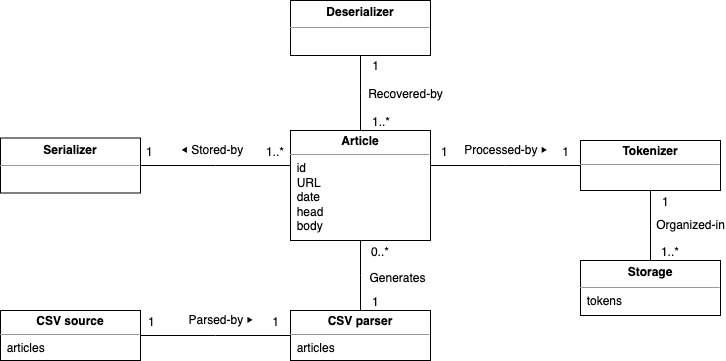

The diagram above was exported from draw.io. Its source (the exported page's mxGraphModel, read from the mxfile embedded in the PNG):
<mxGraphModel dx="933" dy="605" grid="1" gridSize="10" guides="1" tooltips="1" connect="1" arrows="1" fold="1" page="1" pageScale="1" pageWidth="1169" pageHeight="827" math="0" shadow="0">
  <root>
    <mxCell id="0" />
    <mxCell id="1" parent="0" />
    <mxCell id="-4vOKMfVjCXLHoQmrjtt-1" value="&lt;p style=&quot;margin: 4px 0px 0px; text-align: center; line-height: 120%;&quot;&gt;&lt;b&gt;Article&lt;/b&gt;&lt;/p&gt;&lt;hr size=&quot;1&quot;&gt;&amp;nbsp; id&lt;br&gt;&amp;nbsp; URL&lt;br&gt;&amp;nbsp; date&lt;br style=&quot;border-color: var(--border-color);&quot;&gt;&amp;nbsp; head&lt;br&gt;&amp;nbsp; body" style="verticalAlign=top;align=left;overflow=fill;fontSize=12;fontFamily=Helvetica;html=1;whiteSpace=wrap;" parent="1" vertex="1">
      <mxGeometry x="360" y="160" width="140" height="110" as="geometry" />
    </mxCell>
    <mxCell id="-4vOKMfVjCXLHoQmrjtt-2" value="&lt;p style=&quot;margin: 4px 0px 0px; text-align: center; line-height: 140%;&quot;&gt;&lt;b&gt;Storage&lt;/b&gt;&lt;/p&gt;&lt;hr size=&quot;1&quot;&gt;&amp;nbsp; tokens" style="verticalAlign=top;align=left;overflow=fill;fontSize=12;fontFamily=Helvetica;html=1;whiteSpace=wrap;" parent="1" vertex="1">
      <mxGeometry x="650" y="290" width="140" height="55" as="geometry" />
    </mxCell>
    <mxCell id="-4vOKMfVjCXLHoQmrjtt-3" value="" style="endArrow=none;shadow=0;strokeWidth=1;rounded=0;endFill=0;edgeStyle=elbowEdgeStyle;elbow=vertical;" parent="1" source="-4vOKMfVjCXLHoQmrjtt-13" target="-4vOKMfVjCXLHoQmrjtt-2" edge="1">
      <mxGeometry x="0.5" y="41" relative="1" as="geometry">
        <mxPoint x="690" y="230" as="sourcePoint" />
        <mxPoint x="640" y="195" as="targetPoint" />
        <mxPoint x="-40" y="32" as="offset" />
      </mxGeometry>
    </mxCell>
    <mxCell id="-4vOKMfVjCXLHoQmrjtt-4" value="1" style="resizable=0;align=left;verticalAlign=bottom;labelBackgroundColor=none;fontSize=12;" parent="-4vOKMfVjCXLHoQmrjtt-3" connectable="0" vertex="1">
      <mxGeometry x="-1" relative="1" as="geometry">
        <mxPoint x="10" y="20" as="offset" />
      </mxGeometry>
    </mxCell>
    <mxCell id="-4vOKMfVjCXLHoQmrjtt-5" value="1..*" style="resizable=0;align=right;verticalAlign=bottom;labelBackgroundColor=none;fontSize=12;" parent="-4vOKMfVjCXLHoQmrjtt-3" connectable="0" vertex="1">
      <mxGeometry x="1" relative="1" as="geometry">
        <mxPoint x="30" as="offset" />
      </mxGeometry>
    </mxCell>
    <mxCell id="-4vOKMfVjCXLHoQmrjtt-6" value="Organized-in" style="text;html=1;resizable=0;points=[];;align=center;verticalAlign=middle;labelBackgroundColor=none;rounded=0;shadow=0;strokeWidth=1;fontSize=12;" parent="-4vOKMfVjCXLHoQmrjtt-3" vertex="1" connectable="0">
      <mxGeometry x="0.5" y="49" relative="1" as="geometry">
        <mxPoint x="-9" y="-18" as="offset" />
      </mxGeometry>
    </mxCell>
    <mxCell id="-4vOKMfVjCXLHoQmrjtt-7" value="&lt;p style=&quot;margin: 4px 0px 0px; text-align: center; line-height: 120%;&quot;&gt;&lt;b&gt;CSV source&lt;/b&gt;&lt;/p&gt;&lt;hr size=&quot;1&quot;&gt;&amp;nbsp; articles" style="verticalAlign=top;align=left;overflow=fill;fontSize=12;fontFamily=Helvetica;html=1;whiteSpace=wrap;" parent="1" vertex="1">
      <mxGeometry x="70" y="340" width="140" height="50" as="geometry" />
    </mxCell>
    <mxCell id="-4vOKMfVjCXLHoQmrjtt-8" value="&lt;p style=&quot;margin: 4px 0px 0px; text-align: center; line-height: 120%;&quot;&gt;&lt;b&gt;CSV parser&lt;/b&gt;&lt;/p&gt;&lt;hr size=&quot;1&quot;&gt;&amp;nbsp; articles" style="verticalAlign=top;align=left;overflow=fill;fontSize=12;fontFamily=Helvetica;html=1;whiteSpace=wrap;" parent="1" vertex="1">
      <mxGeometry x="360" y="340" width="140" height="50" as="geometry" />
    </mxCell>
    <mxCell id="-4vOKMfVjCXLHoQmrjtt-9" value="" style="endArrow=none;shadow=0;strokeWidth=1;rounded=0;endFill=0;edgeStyle=elbowEdgeStyle;elbow=vertical;" parent="1" source="-4vOKMfVjCXLHoQmrjtt-8" target="-4vOKMfVjCXLHoQmrjtt-1" edge="1">
      <mxGeometry x="0.5" y="41" relative="1" as="geometry">
        <mxPoint x="555" y="390" as="sourcePoint" />
        <mxPoint x="555" y="270" as="targetPoint" />
        <mxPoint x="-40" y="32" as="offset" />
      </mxGeometry>
    </mxCell>
    <mxCell id="-4vOKMfVjCXLHoQmrjtt-10" value="1" style="resizable=0;align=left;verticalAlign=bottom;labelBackgroundColor=none;fontSize=12;" parent="-4vOKMfVjCXLHoQmrjtt-9" connectable="0" vertex="1">
      <mxGeometry x="-1" relative="1" as="geometry">
        <mxPoint x="10" as="offset" />
      </mxGeometry>
    </mxCell>
    <mxCell id="-4vOKMfVjCXLHoQmrjtt-11" value="0..*" style="resizable=0;align=right;verticalAlign=bottom;labelBackgroundColor=none;fontSize=12;" parent="-4vOKMfVjCXLHoQmrjtt-9" connectable="0" vertex="1">
      <mxGeometry x="1" relative="1" as="geometry">
        <mxPoint x="30" y="20" as="offset" />
      </mxGeometry>
    </mxCell>
    <mxCell id="-4vOKMfVjCXLHoQmrjtt-12" value="Generates" style="text;html=1;resizable=0;points=[];;align=center;verticalAlign=middle;labelBackgroundColor=none;rounded=0;shadow=0;strokeWidth=1;fontSize=12;" parent="-4vOKMfVjCXLHoQmrjtt-9" vertex="1" connectable="0">
      <mxGeometry x="0.5" y="49" relative="1" as="geometry">
        <mxPoint x="86" y="20" as="offset" />
      </mxGeometry>
    </mxCell>
    <mxCell id="-4vOKMfVjCXLHoQmrjtt-13" value="&lt;p style=&quot;margin: 4px 0px 0px; text-align: center; line-height: 120%;&quot;&gt;&lt;b&gt;Tokenizer&lt;/b&gt;&lt;/p&gt;&lt;hr size=&quot;1&quot;&gt;&amp;nbsp;&amp;nbsp;" style="verticalAlign=top;align=left;overflow=fill;fontSize=12;fontFamily=Helvetica;html=1;whiteSpace=wrap;" parent="1" vertex="1">
      <mxGeometry x="650" y="170" width="140" height="50" as="geometry" />
    </mxCell>
    <mxCell id="-4vOKMfVjCXLHoQmrjtt-14" value="" style="endArrow=none;shadow=0;strokeWidth=1;rounded=0;endFill=0;edgeStyle=elbowEdgeStyle;elbow=vertical;" parent="1" source="-4vOKMfVjCXLHoQmrjtt-7" target="-4vOKMfVjCXLHoQmrjtt-8" edge="1">
      <mxGeometry x="0.5" y="41" relative="1" as="geometry">
        <mxPoint x="450" y="450" as="sourcePoint" />
        <mxPoint x="450" y="370" as="targetPoint" />
        <mxPoint x="-40" y="32" as="offset" />
      </mxGeometry>
    </mxCell>
    <mxCell id="-4vOKMfVjCXLHoQmrjtt-15" value="1" style="resizable=0;align=left;verticalAlign=bottom;labelBackgroundColor=none;fontSize=12;" parent="-4vOKMfVjCXLHoQmrjtt-14" connectable="0" vertex="1">
      <mxGeometry x="-1" relative="1" as="geometry">
        <mxPoint x="6" y="-5" as="offset" />
      </mxGeometry>
    </mxCell>
    <mxCell id="-4vOKMfVjCXLHoQmrjtt-16" value="1" style="resizable=0;align=right;verticalAlign=bottom;labelBackgroundColor=none;fontSize=12;" parent="-4vOKMfVjCXLHoQmrjtt-14" connectable="0" vertex="1">
      <mxGeometry x="1" relative="1" as="geometry">
        <mxPoint x="-10" y="-5" as="offset" />
      </mxGeometry>
    </mxCell>
    <mxCell id="-4vOKMfVjCXLHoQmrjtt-17" value="Parsed-by&amp;nbsp;⏵" style="text;html=1;resizable=0;points=[];;align=center;verticalAlign=middle;labelBackgroundColor=none;rounded=0;shadow=0;strokeWidth=1;fontSize=12;" parent="-4vOKMfVjCXLHoQmrjtt-14" vertex="1" connectable="0">
      <mxGeometry x="0.5" y="49" relative="1" as="geometry">
        <mxPoint x="-33" y="34" as="offset" />
      </mxGeometry>
    </mxCell>
    <mxCell id="-4vOKMfVjCXLHoQmrjtt-18" value="&lt;p style=&quot;margin: 4px 0px 0px; text-align: center; line-height: 140%;&quot;&gt;&lt;b&gt;Serializer&lt;/b&gt;&lt;/p&gt;&lt;hr size=&quot;1&quot;&gt;&amp;nbsp;&amp;nbsp;" style="verticalAlign=top;align=left;overflow=fill;fontSize=12;fontFamily=Helvetica;html=1;whiteSpace=wrap;" parent="1" vertex="1">
      <mxGeometry x="70" y="167.5" width="140" height="55" as="geometry" />
    </mxCell>
    <mxCell id="-4vOKMfVjCXLHoQmrjtt-19" value="" style="endArrow=none;shadow=0;strokeWidth=1;rounded=0;endFill=0;edgeStyle=elbowEdgeStyle;elbow=vertical;" parent="1" source="-4vOKMfVjCXLHoQmrjtt-18" target="-4vOKMfVjCXLHoQmrjtt-1" edge="1">
      <mxGeometry x="0.5" y="41" relative="1" as="geometry">
        <mxPoint x="160" y="270.17" as="sourcePoint" />
        <mxPoint x="320" y="270.17" as="targetPoint" />
        <mxPoint x="-40" y="32" as="offset" />
      </mxGeometry>
    </mxCell>
    <mxCell id="-4vOKMfVjCXLHoQmrjtt-20" value="1" style="resizable=0;align=left;verticalAlign=bottom;labelBackgroundColor=none;fontSize=12;" parent="-4vOKMfVjCXLHoQmrjtt-19" connectable="0" vertex="1">
      <mxGeometry x="-1" relative="1" as="geometry">
        <mxPoint x="4" y="-5" as="offset" />
      </mxGeometry>
    </mxCell>
    <mxCell id="-4vOKMfVjCXLHoQmrjtt-21" value="1..*" style="resizable=0;align=right;verticalAlign=bottom;labelBackgroundColor=none;fontSize=12;" parent="-4vOKMfVjCXLHoQmrjtt-19" connectable="0" vertex="1">
      <mxGeometry x="1" relative="1" as="geometry">
        <mxPoint x="-5" y="-5" as="offset" />
      </mxGeometry>
    </mxCell>
    <mxCell id="-4vOKMfVjCXLHoQmrjtt-22" value="⏴ Stored-by" style="text;html=1;resizable=0;points=[];;align=center;verticalAlign=middle;labelBackgroundColor=none;rounded=0;shadow=0;strokeWidth=1;fontSize=12;" parent="-4vOKMfVjCXLHoQmrjtt-19" vertex="1" connectable="0">
      <mxGeometry x="0.5" y="49" relative="1" as="geometry">
        <mxPoint x="-41" y="34" as="offset" />
      </mxGeometry>
    </mxCell>
    <mxCell id="-4vOKMfVjCXLHoQmrjtt-23" value="&lt;p style=&quot;margin: 4px 0px 0px; text-align: center; line-height: 140%;&quot;&gt;&lt;b&gt;Deserializer&lt;/b&gt;&lt;/p&gt;&lt;hr size=&quot;1&quot;&gt;&amp;nbsp;&amp;nbsp;" style="verticalAlign=top;align=left;overflow=fill;fontSize=12;fontFamily=Helvetica;html=1;whiteSpace=wrap;" parent="1" vertex="1">
      <mxGeometry x="360" y="30" width="140" height="55" as="geometry" />
    </mxCell>
    <mxCell id="-4vOKMfVjCXLHoQmrjtt-24" value="" style="endArrow=none;shadow=0;strokeWidth=1;rounded=0;endFill=0;edgeStyle=elbowEdgeStyle;elbow=vertical;" parent="1" source="-4vOKMfVjCXLHoQmrjtt-1" target="-4vOKMfVjCXLHoQmrjtt-23" edge="1">
      <mxGeometry x="0.5" y="41" relative="1" as="geometry">
        <mxPoint x="530" y="300" as="sourcePoint" />
        <mxPoint x="530" y="220" as="targetPoint" />
        <mxPoint x="-40" y="32" as="offset" />
      </mxGeometry>
    </mxCell>
    <mxCell id="-4vOKMfVjCXLHoQmrjtt-25" value="1..*" style="resizable=0;align=left;verticalAlign=bottom;labelBackgroundColor=none;fontSize=12;" parent="-4vOKMfVjCXLHoQmrjtt-24" connectable="0" vertex="1">
      <mxGeometry x="-1" relative="1" as="geometry">
        <mxPoint x="10" as="offset" />
      </mxGeometry>
    </mxCell>
    <mxCell id="-4vOKMfVjCXLHoQmrjtt-26" value="1" style="resizable=0;align=right;verticalAlign=bottom;labelBackgroundColor=none;fontSize=12;" parent="-4vOKMfVjCXLHoQmrjtt-24" connectable="0" vertex="1">
      <mxGeometry x="1" relative="1" as="geometry">
        <mxPoint x="20" y="20" as="offset" />
      </mxGeometry>
    </mxCell>
    <mxCell id="-4vOKMfVjCXLHoQmrjtt-27" value="Recovered-by" style="text;html=1;resizable=0;points=[];;align=center;verticalAlign=middle;labelBackgroundColor=none;rounded=0;shadow=0;strokeWidth=1;fontSize=12;" parent="-4vOKMfVjCXLHoQmrjtt-24" vertex="1" connectable="0">
      <mxGeometry x="0.5" y="49" relative="1" as="geometry">
        <mxPoint x="94" y="20" as="offset" />
      </mxGeometry>
    </mxCell>
    <mxCell id="-4vOKMfVjCXLHoQmrjtt-28" value="" style="endArrow=none;shadow=0;strokeWidth=1;rounded=0;endFill=0;edgeStyle=elbowEdgeStyle;elbow=vertical;" parent="1" source="-4vOKMfVjCXLHoQmrjtt-1" target="-4vOKMfVjCXLHoQmrjtt-13" edge="1">
      <mxGeometry x="0.5" y="41" relative="1" as="geometry">
        <mxPoint x="450" y="320" as="sourcePoint" />
        <mxPoint x="450" y="240" as="targetPoint" />
        <mxPoint x="-40" y="32" as="offset" />
      </mxGeometry>
    </mxCell>
    <mxCell id="-4vOKMfVjCXLHoQmrjtt-29" value="1" style="resizable=0;align=left;verticalAlign=bottom;labelBackgroundColor=none;fontSize=12;" parent="-4vOKMfVjCXLHoQmrjtt-28" connectable="0" vertex="1">
      <mxGeometry x="-1" relative="1" as="geometry">
        <mxPoint x="9" y="-5" as="offset" />
      </mxGeometry>
    </mxCell>
    <mxCell id="-4vOKMfVjCXLHoQmrjtt-30" value="1" style="resizable=0;align=right;verticalAlign=bottom;labelBackgroundColor=none;fontSize=12;" parent="-4vOKMfVjCXLHoQmrjtt-28" connectable="0" vertex="1">
      <mxGeometry x="1" relative="1" as="geometry">
        <mxPoint x="-10" y="-5" as="offset" />
      </mxGeometry>
    </mxCell>
    <mxCell id="-4vOKMfVjCXLHoQmrjtt-31" value="Processed-by&amp;nbsp;⏵" style="text;html=1;resizable=0;points=[];;align=center;verticalAlign=middle;labelBackgroundColor=none;rounded=0;shadow=0;strokeWidth=1;fontSize=12;" parent="-4vOKMfVjCXLHoQmrjtt-28" vertex="1" connectable="0">
      <mxGeometry x="0.5" y="49" relative="1" as="geometry">
        <mxPoint x="-38" y="34" as="offset" />
      </mxGeometry>
    </mxCell>
  </root>
</mxGraphModel>